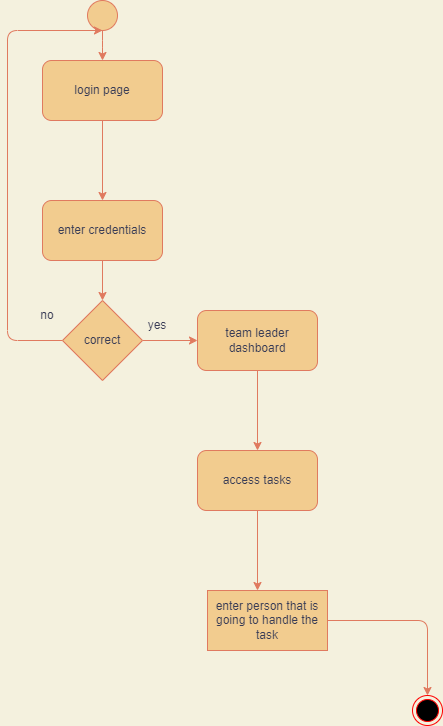

The diagram above was exported from draw.io. Its source (the exported page's mxGraphModel, read from the mxfile embedded in the PNG):
<mxGraphModel dx="853" dy="482" grid="1" gridSize="10" guides="1" tooltips="1" connect="1" arrows="1" fold="1" page="1" pageScale="1" pageWidth="850" pageHeight="1100" background="#F4F1DE" math="0" shadow="0">
  <root>
    <mxCell id="0" />
    <mxCell id="1" parent="0" />
    <mxCell id="9w2Cf-DXWKdfsoUghtk4-25" style="edgeStyle=orthogonalEdgeStyle;curved=0;rounded=1;sketch=0;orthogonalLoop=1;jettySize=auto;html=1;fontColor=#393C56;strokeColor=#E07A5F;fillColor=#F2CC8F;" edge="1" parent="1" source="9w2Cf-DXWKdfsoUghtk4-24" target="9w2Cf-DXWKdfsoUghtk4-26">
      <mxGeometry relative="1" as="geometry">
        <mxPoint x="385" y="360" as="targetPoint" />
      </mxGeometry>
    </mxCell>
    <mxCell id="9w2Cf-DXWKdfsoUghtk4-24" value="" style="ellipse;whiteSpace=wrap;html=1;aspect=fixed;rounded=0;sketch=0;fontColor=#393C56;strokeColor=#E07A5F;fillColor=#F2CC8F;" vertex="1" parent="1">
      <mxGeometry x="370" y="270" width="30" height="30" as="geometry" />
    </mxCell>
    <mxCell id="9w2Cf-DXWKdfsoUghtk4-28" value="" style="edgeStyle=orthogonalEdgeStyle;curved=0;rounded=1;sketch=0;orthogonalLoop=1;jettySize=auto;html=1;fontColor=#393C56;strokeColor=#E07A5F;fillColor=#F2CC8F;" edge="1" parent="1" source="9w2Cf-DXWKdfsoUghtk4-26" target="9w2Cf-DXWKdfsoUghtk4-27">
      <mxGeometry relative="1" as="geometry" />
    </mxCell>
    <mxCell id="9w2Cf-DXWKdfsoUghtk4-26" value="login page" style="rounded=1;whiteSpace=wrap;html=1;sketch=0;fontColor=#393C56;strokeColor=#E07A5F;fillColor=#F2CC8F;" vertex="1" parent="1">
      <mxGeometry x="325" y="330" width="120" height="60" as="geometry" />
    </mxCell>
    <mxCell id="9w2Cf-DXWKdfsoUghtk4-30" style="edgeStyle=orthogonalEdgeStyle;curved=0;rounded=1;sketch=0;orthogonalLoop=1;jettySize=auto;html=1;entryX=0.5;entryY=0;entryDx=0;entryDy=0;fontColor=#393C56;strokeColor=#E07A5F;fillColor=#F2CC8F;" edge="1" parent="1" source="9w2Cf-DXWKdfsoUghtk4-27" target="9w2Cf-DXWKdfsoUghtk4-29">
      <mxGeometry relative="1" as="geometry" />
    </mxCell>
    <mxCell id="9w2Cf-DXWKdfsoUghtk4-27" value="enter credentials" style="whiteSpace=wrap;html=1;fillColor=#F2CC8F;strokeColor=#E07A5F;fontColor=#393C56;rounded=1;sketch=0;" vertex="1" parent="1">
      <mxGeometry x="325" y="470" width="120" height="60" as="geometry" />
    </mxCell>
    <mxCell id="9w2Cf-DXWKdfsoUghtk4-31" style="edgeStyle=orthogonalEdgeStyle;curved=0;rounded=1;sketch=0;orthogonalLoop=1;jettySize=auto;html=1;fontColor=#393C56;strokeColor=#E07A5F;fillColor=#F2CC8F;" edge="1" parent="1" source="9w2Cf-DXWKdfsoUghtk4-29">
      <mxGeometry relative="1" as="geometry">
        <mxPoint x="385" y="300" as="targetPoint" />
        <Array as="points">
          <mxPoint x="290" y="610" />
          <mxPoint x="290" y="300" />
        </Array>
      </mxGeometry>
    </mxCell>
    <mxCell id="9w2Cf-DXWKdfsoUghtk4-32" style="edgeStyle=orthogonalEdgeStyle;curved=0;rounded=1;sketch=0;orthogonalLoop=1;jettySize=auto;html=1;fontColor=#393C56;strokeColor=#E07A5F;fillColor=#F2CC8F;" edge="1" parent="1" source="9w2Cf-DXWKdfsoUghtk4-29" target="9w2Cf-DXWKdfsoUghtk4-36">
      <mxGeometry relative="1" as="geometry">
        <mxPoint x="480" y="610" as="targetPoint" />
      </mxGeometry>
    </mxCell>
    <mxCell id="9w2Cf-DXWKdfsoUghtk4-29" value="correct" style="rhombus;whiteSpace=wrap;html=1;rounded=0;sketch=0;fontColor=#393C56;strokeColor=#E07A5F;fillColor=#F2CC8F;" vertex="1" parent="1">
      <mxGeometry x="345" y="570" width="80" height="80" as="geometry" />
    </mxCell>
    <mxCell id="9w2Cf-DXWKdfsoUghtk4-34" value="yes" style="text;html=1;strokeColor=none;fillColor=none;align=center;verticalAlign=middle;whiteSpace=wrap;rounded=0;sketch=0;fontColor=#393C56;" vertex="1" parent="1">
      <mxGeometry x="410" y="580" width="60" height="30" as="geometry" />
    </mxCell>
    <mxCell id="9w2Cf-DXWKdfsoUghtk4-35" value="no" style="text;html=1;strokeColor=none;fillColor=none;align=center;verticalAlign=middle;whiteSpace=wrap;rounded=0;sketch=0;fontColor=#393C56;" vertex="1" parent="1">
      <mxGeometry x="300" y="570" width="60" height="30" as="geometry" />
    </mxCell>
    <mxCell id="9w2Cf-DXWKdfsoUghtk4-38" value="" style="edgeStyle=orthogonalEdgeStyle;curved=0;rounded=1;sketch=0;orthogonalLoop=1;jettySize=auto;html=1;fontColor=#393C56;strokeColor=#E07A5F;fillColor=#F2CC8F;" edge="1" parent="1" source="9w2Cf-DXWKdfsoUghtk4-36" target="9w2Cf-DXWKdfsoUghtk4-37">
      <mxGeometry relative="1" as="geometry" />
    </mxCell>
    <mxCell id="9w2Cf-DXWKdfsoUghtk4-36" value="team leader dashboard" style="rounded=1;whiteSpace=wrap;html=1;sketch=0;fontColor=#393C56;strokeColor=#E07A5F;fillColor=#F2CC8F;" vertex="1" parent="1">
      <mxGeometry x="480" y="580" width="120" height="60" as="geometry" />
    </mxCell>
    <mxCell id="9w2Cf-DXWKdfsoUghtk4-45" value="" style="edgeStyle=orthogonalEdgeStyle;curved=0;rounded=1;sketch=0;orthogonalLoop=1;jettySize=auto;html=1;fontColor=#393C56;strokeColor=#E07A5F;fillColor=#F2CC8F;" edge="1" parent="1" source="9w2Cf-DXWKdfsoUghtk4-37">
      <mxGeometry relative="1" as="geometry">
        <mxPoint x="540" y="860" as="targetPoint" />
      </mxGeometry>
    </mxCell>
    <mxCell id="9w2Cf-DXWKdfsoUghtk4-37" value="access tasks" style="whiteSpace=wrap;html=1;fillColor=#F2CC8F;strokeColor=#E07A5F;fontColor=#393C56;rounded=1;sketch=0;" vertex="1" parent="1">
      <mxGeometry x="480" y="720" width="120" height="60" as="geometry" />
    </mxCell>
    <mxCell id="9w2Cf-DXWKdfsoUghtk4-56" style="edgeStyle=orthogonalEdgeStyle;curved=0;rounded=1;sketch=0;orthogonalLoop=1;jettySize=auto;html=1;fontColor=#393C56;strokeColor=#E07A5F;fillColor=#F2CC8F;" edge="1" parent="1" source="9w2Cf-DXWKdfsoUghtk4-55" target="9w2Cf-DXWKdfsoUghtk4-57">
      <mxGeometry relative="1" as="geometry">
        <mxPoint x="710" y="980" as="targetPoint" />
      </mxGeometry>
    </mxCell>
    <mxCell id="9w2Cf-DXWKdfsoUghtk4-55" value="enter person that is going to handle the task" style="rounded=0;whiteSpace=wrap;html=1;sketch=0;fontColor=#393C56;strokeColor=#E07A5F;fillColor=#F2CC8F;" vertex="1" parent="1">
      <mxGeometry x="490" y="860" width="120" height="60" as="geometry" />
    </mxCell>
    <mxCell id="9w2Cf-DXWKdfsoUghtk4-57" value="" style="ellipse;html=1;shape=endState;fillColor=#000000;strokeColor=#ff0000;rounded=0;sketch=0;fontColor=#393C56;" vertex="1" parent="1">
      <mxGeometry x="695" y="965" width="30" height="30" as="geometry" />
    </mxCell>
  </root>
</mxGraphModel>